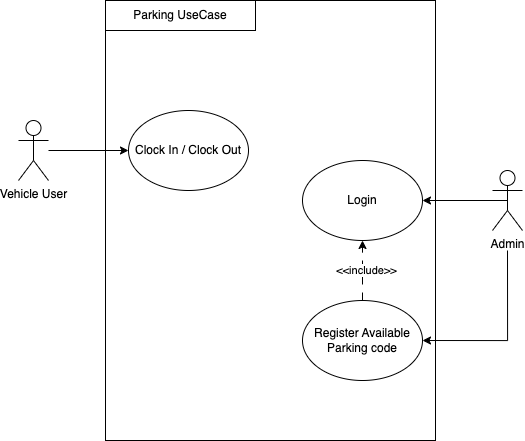

The diagram above was exported from draw.io. Its source (the exported page's mxGraphModel, read from the mxfile embedded in the PNG):
<mxGraphModel dx="1937" dy="1089" grid="1" gridSize="10" guides="1" tooltips="1" connect="1" arrows="1" fold="1" page="1" pageScale="1" pageWidth="827" pageHeight="1169" math="0" shadow="0">
  <root>
    <mxCell id="0" />
    <mxCell id="1" parent="0" />
    <mxCell id="YtjLHiFHqPQc1XYxzflt-22" value="" style="rounded=0;whiteSpace=wrap;html=1;" parent="1" vertex="1">
      <mxGeometry x="240" y="170" width="330" height="440" as="geometry" />
    </mxCell>
    <mxCell id="YtjLHiFHqPQc1XYxzflt-23" value="Parking UseCase" style="rounded=0;whiteSpace=wrap;html=1;" parent="1" vertex="1">
      <mxGeometry x="240" y="170" width="150" height="30" as="geometry" />
    </mxCell>
    <mxCell id="YtjLHiFHqPQc1XYxzflt-24" style="edgeStyle=orthogonalEdgeStyle;rounded=0;orthogonalLoop=1;jettySize=auto;html=1;" parent="1" source="YtjLHiFHqPQc1XYxzflt-25" target="YtjLHiFHqPQc1XYxzflt-26" edge="1">
      <mxGeometry relative="1" as="geometry" />
    </mxCell>
    <mxCell id="YtjLHiFHqPQc1XYxzflt-25" value="Vehicle User" style="shape=umlActor;verticalLabelPosition=bottom;verticalAlign=top;html=1;outlineConnect=0;" parent="1" vertex="1">
      <mxGeometry x="153" y="290" width="30" height="60" as="geometry" />
    </mxCell>
    <mxCell id="YtjLHiFHqPQc1XYxzflt-26" value="Clock In / Clock Out" style="ellipse;whiteSpace=wrap;html=1;" parent="1" vertex="1">
      <mxGeometry x="263" y="280" width="120" height="80" as="geometry" />
    </mxCell>
    <mxCell id="YtjLHiFHqPQc1XYxzflt-27" style="edgeStyle=orthogonalEdgeStyle;rounded=0;orthogonalLoop=1;jettySize=auto;html=1;exitX=0.5;exitY=0.5;exitDx=0;exitDy=0;exitPerimeter=0;" parent="1" source="YtjLHiFHqPQc1XYxzflt-29" target="YtjLHiFHqPQc1XYxzflt-30" edge="1">
      <mxGeometry relative="1" as="geometry" />
    </mxCell>
    <mxCell id="YtjLHiFHqPQc1XYxzflt-28" style="edgeStyle=orthogonalEdgeStyle;rounded=0;orthogonalLoop=1;jettySize=auto;html=1;entryX=1;entryY=0.5;entryDx=0;entryDy=0;" parent="1" target="YtjLHiFHqPQc1XYxzflt-33" edge="1">
      <mxGeometry relative="1" as="geometry">
        <mxPoint x="642" y="420" as="sourcePoint" />
        <Array as="points">
          <mxPoint x="642" y="510" />
        </Array>
      </mxGeometry>
    </mxCell>
    <mxCell id="YtjLHiFHqPQc1XYxzflt-29" value="Admin" style="shape=umlActor;verticalLabelPosition=bottom;verticalAlign=top;html=1;outlineConnect=0;" parent="1" vertex="1">
      <mxGeometry x="627" y="340" width="30" height="60" as="geometry" />
    </mxCell>
    <mxCell id="YtjLHiFHqPQc1XYxzflt-30" value="Login" style="ellipse;whiteSpace=wrap;html=1;" parent="1" vertex="1">
      <mxGeometry x="437" y="330" width="120" height="80" as="geometry" />
    </mxCell>
    <mxCell id="YtjLHiFHqPQc1XYxzflt-31" style="edgeStyle=orthogonalEdgeStyle;rounded=0;orthogonalLoop=1;jettySize=auto;html=1;dashed=1;dashPattern=8 8;" parent="1" source="YtjLHiFHqPQc1XYxzflt-33" target="YtjLHiFHqPQc1XYxzflt-30" edge="1">
      <mxGeometry relative="1" as="geometry" />
    </mxCell>
    <mxCell id="YtjLHiFHqPQc1XYxzflt-32" value="&amp;lt;&amp;lt;include&amp;gt;&amp;gt;" style="edgeLabel;html=1;align=center;verticalAlign=middle;resizable=0;points=[];" parent="YtjLHiFHqPQc1XYxzflt-31" vertex="1" connectable="0">
      <mxGeometry x="0.015" y="-3" relative="1" as="geometry">
        <mxPoint as="offset" />
      </mxGeometry>
    </mxCell>
    <mxCell id="YtjLHiFHqPQc1XYxzflt-33" value="Register Available Parking code" style="ellipse;whiteSpace=wrap;html=1;" parent="1" vertex="1">
      <mxGeometry x="437" y="470" width="120" height="80" as="geometry" />
    </mxCell>
  </root>
</mxGraphModel>